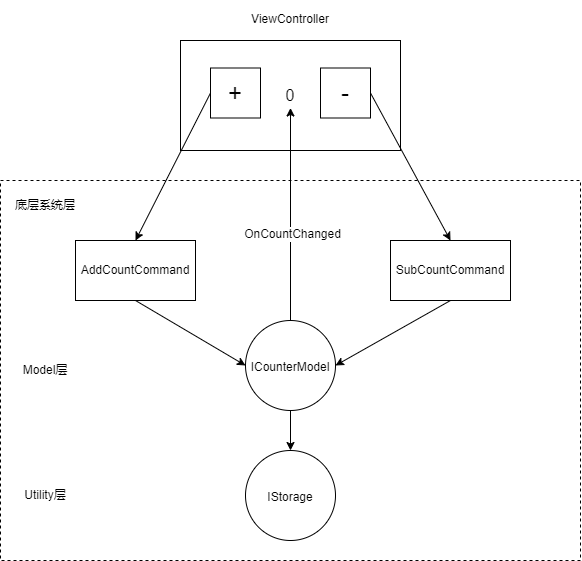

The diagram above was exported from draw.io. Its source (the exported page's mxGraphModel, read from the mxfile embedded in the PNG):
<mxGraphModel dx="1221" dy="764" grid="1" gridSize="10" guides="1" tooltips="1" connect="1" arrows="1" fold="1" page="1" pageScale="1" pageWidth="827" pageHeight="1169" math="0" shadow="0">
  <root>
    <mxCell id="0" />
    <mxCell id="1" parent="0" />
    <mxCell id="0UD3UASrEB6__FbIxL1q-20" value="" style="rounded=0;whiteSpace=wrap;html=1;fontSize=12;dashed=1;" parent="1" vertex="1">
      <mxGeometry x="110" y="410" width="580" height="380" as="geometry" />
    </mxCell>
    <mxCell id="0UD3UASrEB6__FbIxL1q-7" value="" style="rounded=0;whiteSpace=wrap;html=1;fontSize=24;" parent="1" vertex="1">
      <mxGeometry x="290" y="270" width="220" height="110" as="geometry" />
    </mxCell>
    <mxCell id="0UD3UASrEB6__FbIxL1q-1" value="&lt;font style=&quot;font-size: 24px&quot;&gt;+&lt;/font&gt;" style="whiteSpace=wrap;html=1;aspect=fixed;" parent="1" vertex="1">
      <mxGeometry x="320" y="297.5" width="50" height="50" as="geometry" />
    </mxCell>
    <mxCell id="0UD3UASrEB6__FbIxL1q-5" value="&lt;font style=&quot;font-size: 24px&quot;&gt;-&lt;/font&gt;" style="whiteSpace=wrap;html=1;aspect=fixed;" parent="1" vertex="1">
      <mxGeometry x="430" y="297.5" width="50" height="50" as="geometry" />
    </mxCell>
    <mxCell id="0UD3UASrEB6__FbIxL1q-6" value="&lt;font style=&quot;font-size: 16px&quot;&gt;0&lt;/font&gt;" style="text;html=1;strokeColor=none;fillColor=none;align=center;verticalAlign=middle;whiteSpace=wrap;rounded=0;fontSize=24;" parent="1" vertex="1">
      <mxGeometry x="370" y="307.5" width="60" height="30" as="geometry" />
    </mxCell>
    <mxCell id="0UD3UASrEB6__FbIxL1q-8" value="&lt;font style=&quot;font-size: 12px&quot;&gt;ViewController&lt;/font&gt;" style="text;html=1;strokeColor=none;fillColor=none;align=center;verticalAlign=middle;whiteSpace=wrap;rounded=0;fontSize=24;" parent="1" vertex="1">
      <mxGeometry x="370" y="230" width="60" height="30" as="geometry" />
    </mxCell>
    <mxCell id="0UD3UASrEB6__FbIxL1q-9" value="&lt;font style=&quot;font-size: 12px&quot;&gt;ICounterModel&lt;/font&gt;" style="ellipse;whiteSpace=wrap;html=1;aspect=fixed;fontSize=16;" parent="1" vertex="1">
      <mxGeometry x="355" y="550" width="90" height="90" as="geometry" />
    </mxCell>
    <mxCell id="0UD3UASrEB6__FbIxL1q-11" value="" style="endArrow=classic;html=1;rounded=0;fontSize=12;exitX=0.5;exitY=0;exitDx=0;exitDy=0;" parent="1" source="0UD3UASrEB6__FbIxL1q-9" target="0UD3UASrEB6__FbIxL1q-6" edge="1">
      <mxGeometry width="50" height="50" relative="1" as="geometry">
        <mxPoint x="280" y="350" as="sourcePoint" />
        <mxPoint x="330" y="300" as="targetPoint" />
      </mxGeometry>
    </mxCell>
    <mxCell id="0UD3UASrEB6__FbIxL1q-12" value="OnCountChanged" style="edgeLabel;html=1;align=center;verticalAlign=middle;resizable=0;points=[];fontSize=12;" parent="0UD3UASrEB6__FbIxL1q-11" vertex="1" connectable="0">
      <mxGeometry x="-0.1795" y="-1" relative="1" as="geometry">
        <mxPoint as="offset" />
      </mxGeometry>
    </mxCell>
    <mxCell id="0UD3UASrEB6__FbIxL1q-13" value="AddCountCommand" style="rounded=0;whiteSpace=wrap;html=1;fontSize=12;" parent="1" vertex="1">
      <mxGeometry x="185" y="470" width="120" height="60" as="geometry" />
    </mxCell>
    <mxCell id="0UD3UASrEB6__FbIxL1q-14" value="SubCountCommand" style="rounded=0;whiteSpace=wrap;html=1;fontSize=12;" parent="1" vertex="1">
      <mxGeometry x="500" y="470" width="120" height="60" as="geometry" />
    </mxCell>
    <mxCell id="0UD3UASrEB6__FbIxL1q-15" value="" style="endArrow=classic;html=1;rounded=0;fontSize=12;exitX=0;exitY=0.5;exitDx=0;exitDy=0;entryX=0.5;entryY=0;entryDx=0;entryDy=0;" parent="1" source="0UD3UASrEB6__FbIxL1q-1" target="0UD3UASrEB6__FbIxL1q-13" edge="1">
      <mxGeometry width="50" height="50" relative="1" as="geometry">
        <mxPoint x="280" y="170" as="sourcePoint" />
        <mxPoint x="330" y="120" as="targetPoint" />
      </mxGeometry>
    </mxCell>
    <mxCell id="0UD3UASrEB6__FbIxL1q-16" value="" style="endArrow=classic;html=1;rounded=0;fontSize=12;entryX=0.5;entryY=0;entryDx=0;entryDy=0;exitX=1;exitY=0.5;exitDx=0;exitDy=0;" parent="1" source="0UD3UASrEB6__FbIxL1q-5" target="0UD3UASrEB6__FbIxL1q-14" edge="1">
      <mxGeometry width="50" height="50" relative="1" as="geometry">
        <mxPoint x="190" y="390" as="sourcePoint" />
        <mxPoint x="280" y="345" as="targetPoint" />
      </mxGeometry>
    </mxCell>
    <mxCell id="0UD3UASrEB6__FbIxL1q-17" value="" style="endArrow=classic;html=1;rounded=0;fontSize=12;entryX=1;entryY=0.5;entryDx=0;entryDy=0;exitX=0.5;exitY=1;exitDx=0;exitDy=0;" parent="1" source="0UD3UASrEB6__FbIxL1q-14" target="0UD3UASrEB6__FbIxL1q-9" edge="1">
      <mxGeometry width="50" height="50" relative="1" as="geometry">
        <mxPoint x="500" y="550" as="sourcePoint" />
        <mxPoint x="550" y="500" as="targetPoint" />
      </mxGeometry>
    </mxCell>
    <mxCell id="0UD3UASrEB6__FbIxL1q-18" value="" style="endArrow=classic;html=1;rounded=0;fontSize=12;exitX=0.5;exitY=1;exitDx=0;exitDy=0;entryX=0;entryY=0.5;entryDx=0;entryDy=0;" parent="1" source="0UD3UASrEB6__FbIxL1q-13" target="0UD3UASrEB6__FbIxL1q-9" edge="1">
      <mxGeometry width="50" height="50" relative="1" as="geometry">
        <mxPoint x="480" y="220" as="sourcePoint" />
        <mxPoint x="530" y="170" as="targetPoint" />
      </mxGeometry>
    </mxCell>
    <mxCell id="0UD3UASrEB6__FbIxL1q-22" value="底层系统层" style="text;html=1;strokeColor=none;fillColor=none;align=center;verticalAlign=middle;whiteSpace=wrap;rounded=0;dashed=1;fontSize=12;" parent="1" vertex="1">
      <mxGeometry x="110" y="420" width="90" height="30" as="geometry" />
    </mxCell>
    <mxCell id="EhDlkvZ2qzbotqX8dP6j-5" value="&lt;font style=&quot;font-size: 12px&quot;&gt;IStorage&lt;/font&gt;" style="ellipse;whiteSpace=wrap;html=1;aspect=fixed;fontSize=16;" vertex="1" parent="1">
      <mxGeometry x="355" y="680" width="90" height="90" as="geometry" />
    </mxCell>
    <mxCell id="EhDlkvZ2qzbotqX8dP6j-6" value="" style="endArrow=classic;html=1;rounded=0;fontColor=#000000;exitX=0.5;exitY=1;exitDx=0;exitDy=0;entryX=0.5;entryY=0;entryDx=0;entryDy=0;" edge="1" parent="1" source="0UD3UASrEB6__FbIxL1q-9" target="EhDlkvZ2qzbotqX8dP6j-5">
      <mxGeometry width="50" height="50" relative="1" as="geometry">
        <mxPoint x="560" y="640" as="sourcePoint" />
        <mxPoint x="610" y="590" as="targetPoint" />
      </mxGeometry>
    </mxCell>
    <mxCell id="EhDlkvZ2qzbotqX8dP6j-7" value="Model层" style="text;html=1;strokeColor=none;fillColor=none;align=center;verticalAlign=middle;whiteSpace=wrap;rounded=0;dashed=1;fontSize=12;" vertex="1" parent="1">
      <mxGeometry x="110" y="585" width="90" height="30" as="geometry" />
    </mxCell>
    <mxCell id="EhDlkvZ2qzbotqX8dP6j-8" value="Utility层" style="text;html=1;strokeColor=none;fillColor=none;align=center;verticalAlign=middle;whiteSpace=wrap;rounded=0;dashed=1;fontSize=12;" vertex="1" parent="1">
      <mxGeometry x="110" y="710" width="90" height="30" as="geometry" />
    </mxCell>
  </root>
</mxGraphModel>